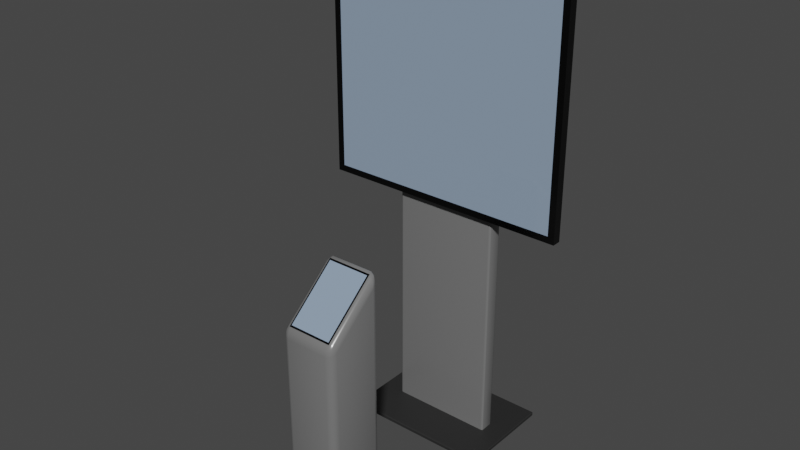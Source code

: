 # Source: display.blend  (saved by Blender 4.4.32; exported with 4.5.12 LTS)
import bpy
from mathutils import Matrix  # noqa: F401  (used for matrix-valued properties, if any)

bpy.ops.wm.read_factory_settings(use_empty=True)
scene = bpy.context.scene
scene.name = 'Scene'

# ---- collections
col_display = bpy.data.collections.new('Display'); scene.collection.children.link(col_display)

# ---- materials (node trees are filled in below, after node groups)
mat_stand = bpy.data.materials.new('Stand')
mat_stand.use_transparent_shadow = False
mat_black = bpy.data.materials.new('Black')
mat_black.use_transparent_shadow = False
mat_display = bpy.data.materials.new('Display')
mat_display.use_transparent_shadow = False
mat_material = bpy.data.materials.new('Material')

# ---- material node trees
mat_stand.use_nodes = True; mat_stand.node_tree.nodes.clear()
_N = mat_stand.node_tree.nodes; _L = mat_stand.node_tree.links
n0 = _N.new('ShaderNodeBsdfPrincipled'); n0.name = 'Principled BSDF'; n0.location = (10, 300)
n0.distribution = 'GGX'
n0.subsurface_method = 'BURLEY'
n0.inputs[0].default_value = (0.1734, 0.1734, 0.1734, 1.0)
n0.inputs[2].default_value = 0.2
n0.inputs[3].default_value = 1.45
n0.inputs[27].default_value = (0.0, 0.0, 0.0, 1.0)
n0.inputs[28].default_value = 1.0
n1 = _N.new('ShaderNodeOutputMaterial'); n1.name = 'Material Output'; n1.location = (300, 300)
_L.new(n0.outputs[0], n1.inputs[0])
n1.is_active_output = True
mat_black.use_nodes = True; mat_black.node_tree.nodes.clear()
_N = mat_black.node_tree.nodes; _L = mat_black.node_tree.links
n0 = _N.new('ShaderNodeBsdfPrincipled'); n0.name = 'Principled BSDF'; n0.location = (10, 300)
n0.distribution = 'GGX'
n0.subsurface_method = 'BURLEY'
n0.inputs[0].default_value = (0.0, 0.0, 0.0, 1.0)
n0.inputs[2].default_value = 0.2
n0.inputs[3].default_value = 1.45
n0.inputs[27].default_value = (0.0, 0.0, 0.0, 1.0)
n0.inputs[28].default_value = 1.0
n1 = _N.new('ShaderNodeOutputMaterial'); n1.name = 'Material Output'; n1.location = (300, 300)
_L.new(n0.outputs[0], n1.inputs[0])
n1.is_active_output = True
mat_display.use_nodes = True; mat_display.node_tree.nodes.clear()
_N = mat_display.node_tree.nodes; _L = mat_display.node_tree.links
n0 = _N.new('ShaderNodeBsdfPrincipled'); n0.name = 'Principled BSDF'; n0.location = (10, 300)
n0.distribution = 'GGX'
n0.subsurface_method = 'BURLEY'
n0.inputs[0].default_value = (0.2676, 0.3536, 0.4705, 1.0)
n0.inputs[2].default_value = 0.0
n0.inputs[3].default_value = 1.45
n0.inputs[27].default_value = (0.0, 0.0, 0.0, 1.0)
n0.inputs[28].default_value = 1.0
n1 = _N.new('ShaderNodeOutputMaterial'); n1.name = 'Material Output'; n1.location = (300, 300)
_L.new(n0.outputs[0], n1.inputs[0])
n1.is_active_output = True
mat_material.use_nodes = True; mat_material.node_tree.nodes.clear()
_N = mat_material.node_tree.nodes; _L = mat_material.node_tree.links
n0 = _N.new('ShaderNodeBsdfPrincipled'); n0.name = 'Principled BSDF'; n0.location = (10, 300)
n0.inputs[0].default_value = (0.02079, 0.02079, 0.02079, 1.0)
n1 = _N.new('ShaderNodeOutputMaterial'); n1.name = 'Material Output'; n1.location = (300, 300)
_L.new(n0.outputs[0], n1.inputs[0])
n1.is_active_output = True

# ---- world
world_world = bpy.data.worlds.new('World'); scene.world = world_world
world_world.use_nodes = True; world_world.node_tree.nodes.clear()
_N = world_world.node_tree.nodes; _L = world_world.node_tree.links
n0 = _N.new('ShaderNodeOutputWorld'); n0.name = 'World Output'; n0.location = (300, 300)
n1 = _N.new('ShaderNodeBackground'); n1.name = 'Background'; n1.location = (10, 300)
n1.inputs[0].default_value = (0.05088, 0.05088, 0.05088, 1.0)
_L.new(n1.outputs[0], n0.inputs[0])
n0.is_active_output = True
world_world.color = (0.05088, 0.05088, 0.05088)
world_world.use_sun_shadow = False
world_world.sun_shadow_jitter_overblur = 0.0

# ---- meshes
me_cube_002 = bpy.data.meshes.new('Cube.002')
me_cube_002.from_pydata([(-0.2138, -0.04969, -0.8803), (-0.2138, -0.04969, 0.8803), (-0.2138, 0.04969, -0.8803), (-0.2138, 0.04969, 0.8803), (0.2138, -0.04969, -0.8803), (0.2138, -0.04969, 0.8803), (0.2138, 0.04969, -0.8803), (0.2138, 0.04969, 0.8803)], [], [(0, 1, 3, 2), (2, 3, 7, 6), (6, 7, 5, 4), (4, 5, 1, 0), (2, 6, 4, 0), (7, 3, 1, 5)])
me_cube_002.polygons.foreach_set('use_smooth', [True] * 6)
_uv = me_cube_002.uv_layers.new(name='UVMap')
_uv.uv.foreach_set('vector', [0.375, 0.0, 0.625, 0.0, 0.625, 0.25, 0.375, 0.25, 0.375, 0.25, 0.625, 0.25, 0.625, 0.5, 0.375, 0.5, 0.375, 0.5, 0.625, 0.5, 0.625, 0.75, 0.375, 0.75, 0.375, 0.75, 0.625, 0.75, 0.625, 1.0, 0.375, 1.0, 0.125, 0.5, 0.375, 0.5, 0.375, 0.75, 0.125, 0.75, 0.625, 0.5, 0.875, 0.5, 0.875, 0.75, 0.625, 0.75])
_uv.active_render = True
_uv = me_cube_002.uv_layers.new(name='UVMap.001')
_uv.uv.foreach_set('vector', [0.375, 0.0, 0.625, 0.0, 0.625, 0.25, 0.375, 0.25, 0.375, 0.25, 0.625, 0.25, 0.625, 0.5, 0.375, 0.5, 0.375, 0.5, 0.625, 0.5, 0.625, 0.75, 0.375, 0.75, 0.375, 0.75, 0.625, 0.75, 0.625, 1.0, 0.375, 1.0, 0.125, 0.5, 0.375, 0.5, 0.375, 0.75, 0.125, 0.75, 0.625, 0.5, 0.875, 0.5, 0.875, 0.75, 0.625, 0.75])
me_cube_002.materials.append(mat_stand)
me_cube_002.use_remesh_fix_poles = True
me_cube_002.use_remesh_preserve_attributes = False
me_cube_002.use_mirror_vertex_groups = False
me_cube_002.update()
me_cube = bpy.data.meshes.new('Cube')
me_cube.from_pydata([(-0.4823, -0.01822, -0.4823), (-0.4823, -0.01822, 0.4823), (-0.5086, 0.01822, -0.5086), (-0.5086, 0.01822, 0.5086), (0.4823, -0.01822, -0.4823), (0.4823, -0.01822, 0.4823), (0.5086, 0.01822, -0.5086), (0.5086, 0.01822, 0.5086), (-0.5086, -0.01822, -0.5086), (-0.5086, -0.01822, 0.5086), (0.5086, -0.01822, 0.5086), (0.5086, -0.01822, -0.5086), (-0.4823, -0.01137, -0.4823), (-0.4823, -0.01137, 0.4823), (0.4823, -0.01137, 0.4823), (0.4823, -0.01137, -0.4823)], [], [(8, 9, 3, 2), (2, 3, 7, 6), (6, 7, 10, 11), (5, 1, 13, 14), (2, 6, 11, 8), (7, 3, 9, 10), (0, 1, 9, 8), (5, 4, 11, 10), (4, 0, 8, 11), (1, 5, 10, 9), (15, 14, 13, 12), (4, 5, 14, 15), (0, 4, 15, 12), (1, 0, 12, 13)])
_uv = me_cube.uv_layers.new(name='UVMap')
_uv.uv.foreach_set('vector', [0.375, 0.0, 0.625, 0.0, 0.625, 0.25, 0.375, 0.25, 0.375, 0.25, 0.625, 0.25, 0.625, 0.5, 0.375, 0.5, 0.375, 0.5, 0.625, 0.5, 0.625, 0.75, 0.375, 0.75, 0.6185, 0.7565, 0.6185, 0.9935, 0.6185, 0.9935, 0.6185, 0.7565, 0.125, 0.5, 0.375, 0.5, 0.375, 0.75, 0.125, 0.75, 0.625, 0.5, 0.875, 0.5, 0.875, 0.75, 0.625, 0.75, 0.3815, 0.9935, 0.6185, 0.9935, 0.625, 1.0, 0.375, 1.0, 0.6185, 0.7565, 0.3815, 0.7565, 0.375, 0.75, 0.625, 0.75, 0.3815, 0.7565, 0.3815, 0.9935, 0.375, 1.0, 0.375, 0.75, 0.6185, 0.9935, 0.6185, 0.7565, 0.625, 0.75, 0.625, 1.0, 0.3815, 0.7565, 0.6185, 0.7565, 0.6185, 0.9935, 0.3815, 0.9935, 0.3815, 0.7565, 0.6185, 0.7565, 0.6185, 0.7565, 0.3815, 0.7565, 0.3815, 0.9935, 0.3815, 0.7565, 0.3815, 0.7565, 0.3815, 0.9935, 0.6185, 0.9935, 0.3815, 0.9935, 0.3815, 0.9935, 0.6185, 0.9935])
me_cube.materials.append(mat_black)
me_cube.update()
me_cube_007 = bpy.data.meshes.new('Cube.007')
me_cube_007.from_pydata([(-0.4823, 0.0, -0.4823), (-0.4823, 0.0, 0.4823), (0.4823, 0.0, 0.4823), (0.4823, 0.0, -0.4823)], [], [(3, 2, 1, 0)])
_uv = me_cube_007.uv_layers.new(name='UVMap')
_uv.uv.foreach_set('vector', [1.0, 0.0, 1.0, 1.0, 0.0, 1.0, 0.0, 0.0])
me_cube_007.materials.append(mat_display)
me_cube_007.update()
me_cube_001 = bpy.data.meshes.new('Cube.001')
me_cube_001.from_pydata([(-0.2492, -0.08207, -0.007762), (-0.2492, -0.08207, 0.007762), (-0.2492, 0.08207, -0.007762), (-0.2492, 0.08207, 0.007762), (0.2492, -0.08207, -0.007762), (0.2492, -0.08207, 0.007762), (0.2492, 0.08207, -0.007762), (0.2492, 0.08207, 0.007762)], [], [(0, 1, 3, 2), (2, 3, 7, 6), (6, 7, 5, 4), (4, 5, 1, 0), (2, 6, 4, 0), (7, 3, 1, 5)])
_uv = me_cube_001.uv_layers.new(name='UVMap')
_uv.uv.foreach_set('vector', [0.375, 0.0, 0.625, 0.0, 0.625, 0.25, 0.375, 0.25, 0.375, 0.25, 0.625, 0.25, 0.625, 0.5, 0.375, 0.5, 0.375, 0.5, 0.625, 0.5, 0.625, 0.75, 0.375, 0.75, 0.375, 0.75, 0.625, 0.75, 0.625, 1.0, 0.375, 1.0, 0.125, 0.5, 0.375, 0.5, 0.375, 0.75, 0.125, 0.75, 0.625, 0.5, 0.875, 0.5, 0.875, 0.75, 0.625, 0.75])
me_cube_001.materials.append(mat_material)
me_cube_001.update()
me_cube_003 = bpy.data.meshes.new('Cube.003')
me_cube_003.from_pydata([(-0.1172, -0.1246, -0.3223), (-0.1172, -0.1246, 0.4424), (-0.1172, 0.1246, -0.3223), (-0.1172, 0.1246, 0.6541), (0.1172, -0.1246, -0.3223), (0.1172, -0.1246, 0.4424), (0.1172, 0.1246, -0.3223), (0.1172, 0.1246, 0.6541)], [], [(0, 1, 3, 2), (2, 3, 7, 6), (6, 7, 5, 4), (4, 5, 1, 0), (2, 6, 4, 0), (7, 3, 1, 5)])
me_cube_003.polygons.foreach_set('use_smooth', [True] * 6)
_uv = me_cube_003.uv_layers.new(name='UVMap')
_uv.uv.foreach_set('vector', [0.375, 0.0, 0.625, 0.0, 0.625, 0.25, 0.375, 0.25, 0.375, 0.25, 0.625, 0.25, 0.625, 0.5, 0.375, 0.5, 0.375, 0.5, 0.625, 0.5, 0.625, 0.75, 0.375, 0.75, 0.375, 0.75, 0.625, 0.75, 0.625, 1.0, 0.375, 1.0, 0.125, 0.5, 0.375, 0.5, 0.375, 0.75, 0.125, 0.75, 0.625, 0.5, 0.875, 0.5, 0.875, 0.75, 0.625, 0.75])
_uv.active_render = True
_uv = me_cube_003.uv_layers.new(name='UVMap.001')
_uv.uv.foreach_set('vector', [0.375, 0.0, 0.625, 0.0, 0.625, 0.25, 0.375, 0.25, 0.375, 0.25, 0.625, 0.25, 0.625, 0.5, 0.375, 0.5, 0.375, 0.5, 0.625, 0.5, 0.625, 0.75, 0.375, 0.75, 0.375, 0.75, 0.625, 0.75, 0.625, 1.0, 0.375, 1.0, 0.125, 0.5, 0.375, 0.5, 0.375, 0.75, 0.125, 0.75, 0.625, 0.5, 0.875, 0.5, 0.875, 0.75, 0.625, 0.75])
me_cube_003.materials.append(mat_stand)
me_cube_003.use_remesh_fix_poles = True
me_cube_003.use_remesh_preserve_attributes = False
me_cube_003.use_mirror_vertex_groups = False
me_cube_003.update()
me_cube_005 = bpy.data.meshes.new('Cube.005')
me_cube_005.from_pydata([(-0.4823, -0.01822, -0.4823), (-0.4823, -0.01822, 0.4823), (-0.5086, 0.01822, -0.5086), (-0.5086, 0.01822, 0.5086), (0.4823, -0.01822, -0.4823), (0.4823, -0.01822, 0.4823), (0.5086, 0.01822, -0.5086), (0.5086, 0.01822, 0.5086), (-0.5086, -0.01822, -0.5086), (-0.5086, -0.01822, 0.5086), (0.5086, -0.01822, 0.5086), (0.5086, -0.01822, -0.5086), (-0.4823, -0.01137, -0.4823), (-0.4823, -0.01137, 0.4823), (0.4823, -0.01137, 0.4823), (0.4823, -0.01137, -0.4823)], [], [(8, 9, 3, 2), (2, 3, 7, 6), (6, 7, 10, 11), (5, 1, 13, 14), (2, 6, 11, 8), (7, 3, 9, 10), (0, 1, 9, 8), (5, 4, 11, 10), (4, 0, 8, 11), (1, 5, 10, 9), (15, 14, 13, 12), (4, 5, 14, 15), (0, 4, 15, 12), (1, 0, 12, 13)])
_uv = me_cube_005.uv_layers.new(name='UVMap')
_uv.uv.foreach_set('vector', [0.375, 0.0, 0.625, 0.0, 0.625, 0.25, 0.375, 0.25, 0.375, 0.25, 0.625, 0.25, 0.625, 0.5, 0.375, 0.5, 0.375, 0.5, 0.625, 0.5, 0.625, 0.75, 0.375, 0.75, 0.6185, 0.7565, 0.6185, 0.9935, 0.6185, 0.9935, 0.6185, 0.7565, 0.125, 0.5, 0.375, 0.5, 0.375, 0.75, 0.125, 0.75, 0.625, 0.5, 0.875, 0.5, 0.875, 0.75, 0.625, 0.75, 0.3815, 0.9935, 0.6185, 0.9935, 0.625, 1.0, 0.375, 1.0, 0.6185, 0.7565, 0.3815, 0.7565, 0.375, 0.75, 0.625, 0.75, 0.3815, 0.7565, 0.3815, 0.9935, 0.375, 1.0, 0.375, 0.75, 0.6185, 0.9935, 0.6185, 0.7565, 0.625, 0.75, 0.625, 1.0, 0.3815, 0.7565, 0.6185, 0.7565, 0.6185, 0.9935, 0.3815, 0.9935, 0.3815, 0.7565, 0.6185, 0.7565, 0.6185, 0.7565, 0.3815, 0.7565, 0.3815, 0.9935, 0.3815, 0.7565, 0.3815, 0.7565, 0.3815, 0.9935, 0.6185, 0.9935, 0.3815, 0.9935, 0.3815, 0.9935, 0.6185, 0.9935])
me_cube_005.materials.append(mat_black)
me_cube_005.update()
me_cube_006 = bpy.data.meshes.new('Cube.006')
me_cube_006.from_pydata([(-0.4823, -0.1356, -0.4823), (-0.4823, -0.1356, 0.4823), (0.4823, -0.1356, 0.4823), (0.4823, -0.1356, -0.4823)], [], [(3, 2, 1, 0)])
_uv = me_cube_006.uv_layers.new(name='UVMap')
_uv.uv.foreach_set('vector', [0.3815, 0.7565, 0.6185, 0.7565, 0.6185, 0.9935, 0.3815, 0.9935])
me_cube_006.materials.append(mat_display)
me_cube_006.update()

# ---- objects
ob_pillar_col = bpy.data.objects.new('Pillar-col', me_cube_002)
ob_display_col = bpy.data.objects.new('Display-col', me_cube)
ob_screen = bpy.data.objects.new('Screen', me_cube_007)
ob_cube = bpy.data.objects.new('Cube', me_cube_001)
ob_info_col = bpy.data.objects.new('Info-col', me_cube_003)
ob_info_display = bpy.data.objects.new('Info-Display', me_cube_005)
ob_info_screen = bpy.data.objects.new('Info-Screen', me_cube_006)

# ---- transforms, parenting, visibility, modifiers, constraints
ob_pillar_col.location = (0.0, 0.03267, 0.8937)
ob_pillar_col.scale = (1.0, 0.6133, 1.0)
ob_pillar_col.lineart.crease_threshold = 0.0
_m = ob_pillar_col.modifiers.new('Bevel', 'BEVEL')
_m.width = 0.01
_m.width_pct = 0.01
_m.segments = 3
ob_display_col.location = (-5.119e-09, -0.01544, 1.5)
ob_screen.parent = ob_display_col
ob_screen.matrix_parent_inverse = Matrix(((1.0, -0.0, 0.0, 5.119e-09), (-0.0, 1.0, -0.0, 0.01544), (-0.0, 0.0, 1.0, -1.5), (-0.0, 0.0, -0.0, 1.0)))
ob_screen.location = (-5.119e-09, -0.03177, 1.5)
ob_screen.scale = (1.0, 0.3349, 1.0)
ob_cube.location = (0.0, 0.03267, 0.01344)
ob_cube.scale = (1.22, 2.511, 1.0)
_m = ob_cube.modifiers.new('Bevel', 'BEVEL')
_m.width = 0.002
_m.width_pct = 0.002
ob_info_col.location = (0.0, -0.6422, 0.3074)
ob_info_col.lineart.crease_threshold = 0.0
_m = ob_info_col.modifiers.new('Bevel', 'BEVEL')
_m.width = 0.03
_m.width_pct = 0.03
_m.segments = 3
ob_info_display.parent = ob_info_col
ob_info_display.matrix_parent_inverse = Matrix(((1.0, -0.0, -0.0, -0.0), (-0.0, 1.0, 0.0, 0.6422), (-0.0, -0.0, 1.0, -0.3074), (-0.0, 0.0, -0.0, 1.0)))
ob_info_display.location = (-5.119e-09, -0.6419, 0.8513)
ob_info_display.rotation_euler = (-0.8636, -0.0, 0.0)
ob_info_display.scale = (0.1797, 0.2537, 0.2749)
ob_info_screen.parent = ob_info_display
ob_info_screen.matrix_parent_inverse = Matrix(((5.565, -0.0, 0.0, 2.849e-08), (-0.0, 2.56, -2.996, 4.194), (-0.0, 2.765, 2.363, -0.2367), (-0.0, 0.0, -0.0, 1.0)))
ob_info_screen.location = (-5.119e-09, -0.6224, 0.8285)
ob_info_screen.rotation_euler = (-0.8636, -0.0, 0.0)
ob_info_screen.scale = (0.1797, 0.2537, 0.2749)

# ---- collection membership
col_display.objects.link(ob_pillar_col)
col_display.objects.link(ob_display_col)
col_display.objects.link(ob_screen)
col_display.objects.link(ob_cube)
col_display.objects.link(ob_info_col)
col_display.objects.link(ob_info_display)
col_display.objects.link(ob_info_screen)

# ---- scene / render settings (as saved in the file)
scene.frame_start = 1; scene.frame_end = 80; scene.frame_set(1)
scene.render.engine = 'BLENDER_EEVEE_NEXT'
scene.cycles.use_denoising = False
scene.cycles.samples = 128
scene.cycles.sampling_pattern = 'TABULATED_SOBOL'
scene.cycles.use_adaptive_sampling = False
scene.cycles.use_light_tree = False
scene.view_settings.view_transform = 'Filmic'
bpy.context.view_layer.update()

# ---- added for rendering (the .blend has no active camera and no usable light): camera, sun
cam_auto = bpy.data.cameras.new('AutoCamera')
cam_auto.lens = 50.0
cam_auto.sensor_width = 36.0
cam_auto.clip_end = 1000.0
ob_auto_camera = bpy.data.objects.new('AutoCamera', cam_auto)
scene.collection.objects.link(ob_auto_camera)
ob_auto_camera.location = (2.29271, -3.01527, 2.83105)
ob_auto_camera.rotation_euler = (1.09748, -7.21219e-08, 0.694738)
scene.camera = ob_auto_camera
light_auto_sun = bpy.data.lights.new('AutoSun', 'SUN')
light_auto_sun.energy = 3.0
light_auto_sun.angle = 0.0523599
ob_auto_sun = bpy.data.objects.new('AutoSun', light_auto_sun)
scene.collection.objects.link(ob_auto_sun)
ob_auto_sun.rotation_euler = (0.872665, 0.174533, 0.523599)
bpy.context.view_layer.update()
